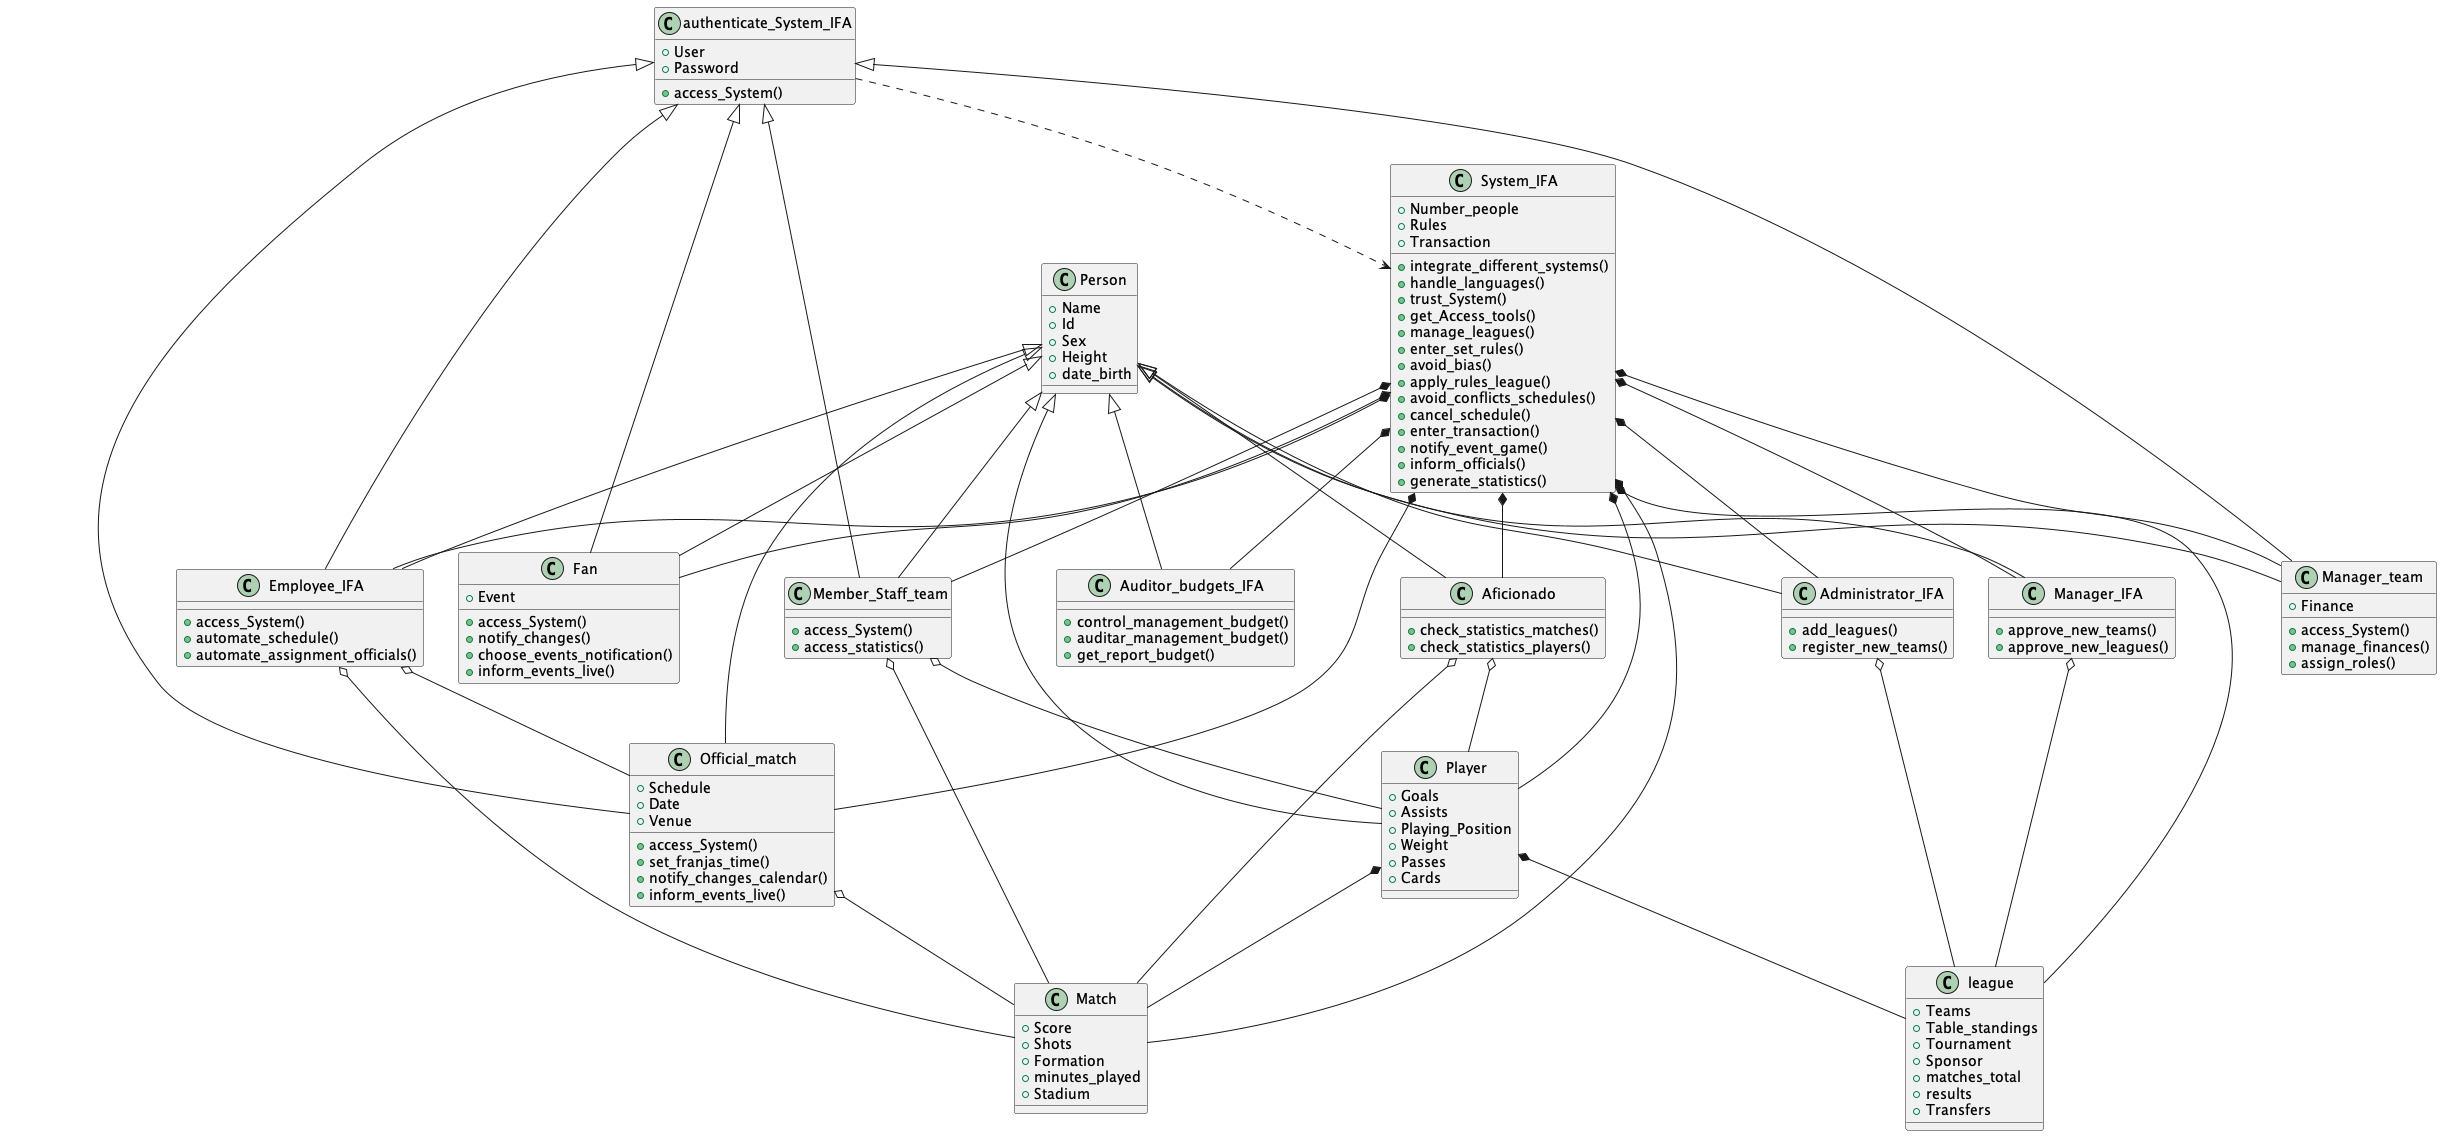

The diagram above was rendered by PlantUML. Its source (embedded in the PNG):
@startuml

class Person {
  +Name
  +Id
  +Sex
  +Height
  +date_birth
}

class authenticate_System_IFA {
  +User
  +Password
  +access_System()
}

class Fan {
  +Event
  +access_System()
  +notify_changes()
  +choose_events_notification()
  +inform_events_live()
}

class Official_match {
  +Schedule
  +Date
  +Venue
  +access_System()
  +set_franjas_time()
  +notify_changes_calendar()
  +inform_events_live()
}

class Employee_IFA {
  +access_System()
  +automate_schedule()
  +automate_assignment_officials()
}

class Member_Staff_team {
  +access_System()
  +access_statistics()
}

class Manager_team {
  +Finance
  +access_System()
  +manage_finances()
  +assign_roles()
}

class Aficionado {
  +check_statistics_matches()
  +check_statistics_players()
}

class Auditor_budgets_IFA {
  +control_management_budget()
  +auditar_management_budget()
  +get_report_budget()
}

class Administrator_IFA {
  +add_leagues()
  +register_new_teams()
}

class Manager_IFA {
  +approve_new_teams()
  +approve_new_leagues()
}

class Player {
  +Goals
  +Assists
  +Playing_Position
  +Weight
  +Passes
  +Cards
}

class league {
  +Teams
  +Table_standings
  +Tournament
  +Sponsor
  +matches_total
  +results
  +Transfers
}

class Match {
  +Score
  +Shots
  +Formation
  +minutes_played
  +Stadium
}

class System_IFA {
  +Number_people
  +Rules
  +Transaction
  +integrate_different_systems()
  +handle_languages()
  +trust_System()
  +get_Access_tools()
  +manage_leagues()
  +enter_set_rules()
  +avoid_bias()
  +apply_rules_league()
  +avoid_conflicts_schedules()
  +cancel_schedule()
  +enter_transaction()
  +notify_event_game()
  +inform_officials()
  +generate_statistics()
}

Person <|-- Fan
Person <|-- Official_match
Person <|-- Employee_IFA
Person <|-- Member_Staff_team
Person <|-- Manager_team
Person <|-- Aficionado
Person <|-- Auditor_budgets_IFA
Person <|-- Player
Person <|-- Administrator_IFA
Person <|-- Manager_IFA
authenticate_System_IFA <|-- Fan
authenticate_System_IFA <|-- Official_match
authenticate_System_IFA <|-- Employee_IFA
authenticate_System_IFA <|-- Member_Staff_team
authenticate_System_IFA <|-- Manager_team
authenticate_System_IFA ..> System_IFA
Official_match o-- Match
Employee_IFA o-- Official_match
Employee_IFA o-- Match
Member_Staff_team o-- Match
Member_Staff_team o-- Player
Aficionado o-- Match
Aficionado o-- Player
Administrator_IFA o-- league
Manager_IFA o-- league
Player *-- league
Player *-- Match
System_IFA *-- Fan
System_IFA *-- Official_match
System_IFA *-- Employee_IFA
System_IFA *-- Member_Staff_team
System_IFA *-- Manager_team
System_IFA *-- Aficionado
System_IFA *-- Auditor_budgets_IFA
System_IFA *-- Player
System_IFA *-- Match
System_IFA *-- league
System_IFA *-- Administrator_IFA
System_IFA *-- Manager_IFA

@enduml